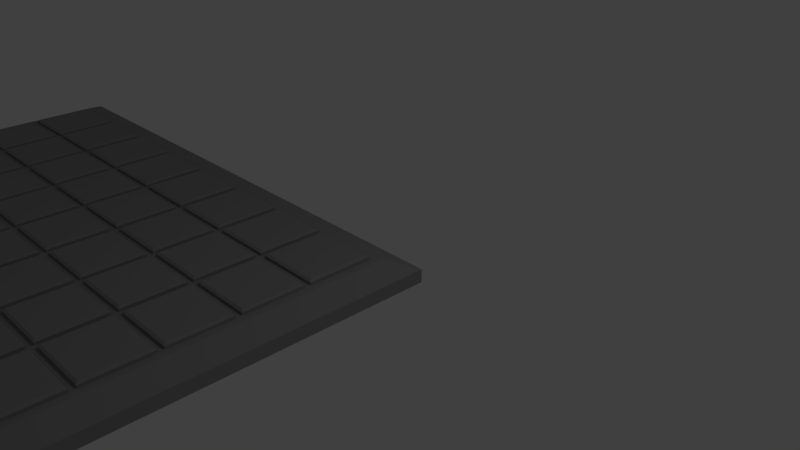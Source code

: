 # Source: board.blend  (saved by Blender 2.79.0; exported with 4.5.12 LTS)
import bpy
from mathutils import Matrix  # noqa: F401  (used for matrix-valued properties, if any)

bpy.ops.wm.read_factory_settings(use_empty=True)
scene = bpy.context.scene
scene.name = 'Scene'

# ---- collections
col_collection_1 = bpy.data.collections.new('Collection 1'); scene.collection.children.link(col_collection_1)

# ---- materials (node trees are filled in below, after node groups)
mat_boardmain = bpy.data.materials.new('BoardMain')
mat_boardmain.alpha_threshold = 0.0
mat_boardmain.use_transparent_shadow = False
mat_boardmain.diffuse_color = (0.2883, 0.2883, 0.2883, 1.0)
mat_boardmain.roughness = 0.5

# ---- material node trees

# ---- world
world_world = bpy.data.worlds.new('World'); scene.world = world_world
world_world.color = (0.05088, 0.05088, 0.05088)
world_world.use_sun_shadow = False
world_world.sun_shadow_jitter_overblur = 0.0
world_world.cycles.sampling_method = 'MANUAL'

# ---- cameras
cam_camera = bpy.data.cameras.new('Camera')
cam_camera.clip_end = 100.0
cam_camera.lens = 35.0
cam_camera.sensor_width = 32.0
cam_camera.sensor_height = 18.0
cam_camera.ortho_scale = 7.314
cam_camera.dof.focus_distance = 0.0
cam_camera.dof.aperture_fstop = 128.0

# ---- lights
light_lamp = bpy.data.lights.new('Lamp', 'POINT')
light_lamp.transmission_factor = 0.0
light_lamp.cutoff_distance = 30.0
light_lamp.energy = 100.0
light_lamp.shadow_buffer_clip_start = 1.001
light_lamp.shadow_soft_size = 0.1
light_lamp.shadow_maximum_resolution = 0.006
light_lamp.use_absolute_resolution = True

# ---- meshes
me_plane = bpy.data.meshes.new('Plane')
me_plane.from_pydata([(-4.0, -4.0, 0.0), (4.0, -4.0, 0.0), (-4.0, 4.0, 0.0), (4.0, 4.0, 0.0), (-4.0, -4.0, 0.1721), (4.0, -4.0, 0.1721), (4.0, 4.0, 0.1721), (-4.0, 4.0, 0.1721), (-2.956, -4.0, 0.0), (-3.044, -4.0, 0.0), (-1.956, -4.0, 0.0), (-2.044, -4.0, 0.0), (-0.956, -4.0, 0.0), (-1.044, -4.0, 0.0), (0.04403, -4.0, 0.0), (-0.04403, -4.0, 0.0), (1.044, -4.0, 0.0), (0.956, -4.0, 0.0), (2.044, -4.0, 0.0), (1.956, -4.0, 0.0), (3.044, -4.0, 0.0), (2.956, -4.0, 0.0), (2.956, 4.0, 0.0), (3.044, 4.0, 0.0), (1.956, 4.0, 0.0), (2.044, 4.0, 0.0), (0.956, 4.0, 0.0), (1.044, 4.0, 0.0), (-0.04403, 4.0, 0.0), (0.04403, 4.0, 0.0), (-1.044, 4.0, 0.0), (-0.956, 4.0, 0.0), (-2.044, 4.0, 0.0), (-1.956, 4.0, 0.0), (-3.044, 4.0, 0.0), (-2.956, 4.0, 0.0), (-4.0, 2.956, 0.0), (-4.0, 3.044, 0.0), (-4.0, 1.956, 0.0), (-4.0, 2.044, 0.0), (-4.0, 0.956, 0.0), (-4.0, 1.044, 0.0), (-4.0, -0.04403, 0.0), (-4.0, 0.04403, 0.0), (-4.0, -1.044, 0.0), (-4.0, -0.956, 0.0), (-4.0, -2.044, 0.0), (-4.0, -1.956, 0.0), (-4.0, -3.044, 0.0), (-4.0, -2.956, 0.0), (4.0, -2.956, 0.0), (4.0, -3.044, 0.0), (4.0, -1.956, 0.0), (4.0, -2.044, 0.0), (4.0, -0.956, 0.0), (4.0, -1.044, 0.0), (4.0, 0.04403, 0.0), (4.0, -0.04403, 0.0), (4.0, 1.044, 0.0), (4.0, 0.956, 0.0), (4.0, 2.044, 0.0), (4.0, 1.956, 0.0), (4.0, 3.044, 0.0), (4.0, 2.956, 0.0), (-3.044, -3.044, 0.0), (-3.044, -2.956, 0.0), (-2.956, -2.956, 0.0), (-2.956, -3.044, 0.0), (-3.044, -2.044, 0.0), (-3.044, -1.956, 0.0), (-2.956, -1.956, 0.0), (-2.956, -2.044, 0.0), (-3.044, -1.044, 0.0), (-3.044, -0.956, 0.0), (-2.956, -0.956, 0.0), (-2.956, -1.044, 0.0), (-3.044, -0.04403, 0.0), (-3.044, 0.04403, 0.0), (-2.956, 0.04403, 0.0), (-2.956, -0.04403, 0.0), (-3.044, 0.956, 0.0), (-3.044, 1.044, 0.0), (-2.956, 1.044, 0.0), (-2.956, 0.956, 0.0), (-3.044, 1.956, 0.0), (-3.044, 2.044, 0.0), (-2.956, 2.044, 0.0), (-2.956, 1.956, 0.0), (-3.044, 3.044, 0.0), (-2.956, 3.044, 0.0), (-2.956, 2.956, 0.0), (-3.044, 2.956, 0.0), (-2.044, -3.044, 0.0), (-2.044, -2.956, 0.0), (-1.956, -2.956, 0.0), (-1.956, -3.044, 0.0), (-2.044, -2.044, 0.0), (-2.044, -1.956, 0.0), (-1.956, -1.956, 0.0), (-1.956, -2.044, 0.0), (-2.044, -1.044, 0.0), (-2.044, -0.956, 0.0), (-1.956, -0.956, 0.0), (-1.956, -1.044, 0.0), (-2.044, -0.04403, 0.0), (-2.044, 0.04403, 0.0), (-1.956, 0.04403, 0.0), (-1.956, -0.04403, 0.0), (-2.044, 0.956, 0.0), (-2.044, 1.044, 0.0), (-1.956, 1.044, 0.0), (-1.956, 0.956, 0.0), (-2.044, 1.956, 0.0), (-2.044, 2.044, 0.0), (-1.956, 2.044, 0.0), (-1.956, 1.956, 0.0), (-2.044, 3.044, 0.0), (-1.956, 3.044, 0.0), (-1.956, 2.956, 0.0), (-2.044, 2.956, 0.0), (-1.044, -3.044, 0.0), (-1.044, -2.956, 0.0), (-0.956, -2.956, 0.0), (-0.956, -3.044, 0.0), (-1.044, -2.044, 0.0), (-1.044, -1.956, 0.0), (-0.956, -1.956, 0.0), (-0.956, -2.044, 0.0), (-1.044, -1.044, 0.0), (-1.044, -0.956, 0.0), (-0.956, -0.956, 0.0), (-0.956, -1.044, 0.0), (-1.044, -0.04403, 0.0), (-1.044, 0.04403, 0.0), (-0.956, 0.04403, 0.0), (-0.956, -0.04403, 0.0), (-1.044, 0.956, 0.0), (-1.044, 1.044, 0.0), (-0.956, 1.044, 0.0), (-0.956, 0.956, 0.0), (-1.044, 1.956, 0.0), (-1.044, 2.044, 0.0), (-0.956, 2.044, 0.0), (-0.956, 1.956, 0.0), (-1.044, 3.044, 0.0), (-0.956, 3.044, 0.0), (-0.956, 2.956, 0.0), (-1.044, 2.956, 0.0), (-0.04403, -3.044, 0.0), (-0.04403, -2.956, 0.0), (0.04403, -2.956, 0.0), (0.04403, -3.044, 0.0), (-0.04403, -2.044, 0.0), (-0.04403, -1.956, 0.0), (0.04403, -1.956, 0.0), (0.04403, -2.044, 0.0), (-0.04403, -1.044, 0.0), (-0.04403, -0.956, 0.0), (0.04403, -0.956, 0.0), (0.04403, -1.044, 0.0), (-0.04403, -0.04403, 0.0), (-0.04403, 0.04403, 0.0), (0.04403, 0.04403, 0.0), (0.04403, -0.04403, 0.0), (-0.04403, 0.956, 0.0), (-0.04403, 1.044, 0.0), (0.04403, 1.044, 0.0), (0.04403, 0.956, 0.0), (-0.04403, 1.956, 0.0), (-0.04403, 2.044, 0.0), (0.04403, 2.044, 0.0), (0.04403, 1.956, 0.0), (-0.04403, 3.044, 0.0), (0.04403, 3.044, 0.0), (0.04403, 2.956, 0.0), (-0.04403, 2.956, 0.0), (0.956, -3.044, 0.0), (0.956, -2.956, 0.0), (1.044, -2.956, 0.0), (1.044, -3.044, 0.0), (0.956, -2.044, 0.0), (0.956, -1.956, 0.0), (1.044, -1.956, 0.0), (1.044, -2.044, 0.0), (0.956, -1.044, 0.0), (0.956, -0.956, 0.0), (1.044, -0.956, 0.0), (1.044, -1.044, 0.0), (0.956, -0.04403, 0.0), (0.956, 0.04403, 0.0), (1.044, 0.04403, 0.0), (1.044, -0.04403, 0.0), (0.956, 0.956, 0.0), (0.956, 1.044, 0.0), (1.044, 1.044, 0.0), (1.044, 0.956, 0.0), (0.956, 1.956, 0.0), (0.956, 2.044, 0.0), (1.044, 2.044, 0.0), (1.044, 1.956, 0.0), (0.956, 3.044, 0.0), (1.044, 3.044, 0.0), (1.044, 2.956, 0.0), (0.956, 2.956, 0.0), (1.956, -3.044, 0.0), (1.956, -2.956, 0.0), (2.044, -2.956, 0.0), (2.044, -3.044, 0.0), (1.956, -2.044, 0.0), (1.956, -1.956, 0.0), (2.044, -1.956, 0.0), (2.044, -2.044, 0.0), (1.956, -1.044, 0.0), (1.956, -0.956, 0.0), (2.044, -0.956, 0.0), (2.044, -1.044, 0.0), (1.956, -0.04403, 0.0), (1.956, 0.04403, 0.0), (2.044, 0.04403, 0.0), (2.044, -0.04403, 0.0), (1.956, 0.956, 0.0), (1.956, 1.044, 0.0), (2.044, 1.044, 0.0), (2.044, 0.956, 0.0), (1.956, 1.956, 0.0), (1.956, 2.044, 0.0), (2.044, 2.044, 0.0), (2.044, 1.956, 0.0), (1.956, 3.044, 0.0), (2.044, 3.044, 0.0), (2.044, 2.956, 0.0), (1.956, 2.956, 0.0), (3.044, -3.044, 0.0), (2.956, -3.044, 0.0), (2.956, -2.956, 0.0), (3.044, -2.956, 0.0), (3.044, -2.044, 0.0), (2.956, -2.044, 0.0), (2.956, -1.956, 0.0), (3.044, -1.956, 0.0), (3.044, -1.044, 0.0), (2.956, -1.044, 0.0), (2.956, -0.956, 0.0), (3.044, -0.956, 0.0), (3.044, -0.04403, 0.0), (2.956, -0.04403, 0.0), (2.956, 0.04403, 0.0), (3.044, 0.04403, 0.0), (3.044, 0.956, 0.0), (2.956, 0.956, 0.0), (2.956, 1.044, 0.0), (3.044, 1.044, 0.0), (3.044, 1.956, 0.0), (2.956, 1.956, 0.0), (2.956, 2.044, 0.0), (3.044, 2.044, 0.0), (3.044, 3.044, 0.0), (3.044, 2.956, 0.0), (2.956, 2.956, 0.0), (2.956, 3.044, 0.0), (-4.0, -2.956, 0.1721), (-4.0, -3.044, 0.1721), (2.956, -4.0, 0.1721), (3.044, -4.0, 0.1721), (4.0, 2.956, 0.1721), (4.0, 3.044, 0.1721), (-2.956, 4.0, 0.1721), (-3.044, 4.0, 0.1721), (-3.044, -4.0, 0.1721), (-2.956, -4.0, 0.1721), (-2.044, -4.0, 0.1721), (-1.956, -4.0, 0.1721), (-1.044, -4.0, 0.1721), (-0.956, -4.0, 0.1721), (-0.04403, -4.0, 0.1721), (0.04403, -4.0, 0.1721), (0.956, -4.0, 0.1721), (1.044, -4.0, 0.1721), (1.956, -4.0, 0.1721), (2.044, -4.0, 0.1721), (3.044, 4.0, 0.1721), (2.956, 4.0, 0.1721), (2.044, 4.0, 0.1721), (1.956, 4.0, 0.1721), (1.044, 4.0, 0.1721), (0.956, 4.0, 0.1721), (0.04403, 4.0, 0.1721), (-0.04403, 4.0, 0.1721), (-0.956, 4.0, 0.1721), (-1.044, 4.0, 0.1721), (-1.956, 4.0, 0.1721), (-2.044, 4.0, 0.1721), (-3.044, 3.044, 0.1721), (-3.044, 2.956, 0.1721), (-2.956, 2.956, 0.1721), (-2.956, 3.044, 0.1721), (-2.044, 3.044, 0.1721), (-2.044, 2.956, 0.1721), (-1.956, 2.956, 0.1721), (-1.956, 3.044, 0.1721), (-1.044, 3.044, 0.1721), (-1.044, 2.956, 0.1721), (-0.956, 2.956, 0.1721), (-0.956, 3.044, 0.1721), (-0.04403, 3.044, 0.1721), (-0.04403, 2.956, 0.1721), (0.04403, 2.956, 0.1721), (0.04403, 3.044, 0.1721), (0.956, 3.044, 0.1721), (0.956, 2.956, 0.1721), (1.044, 2.956, 0.1721), (1.044, 3.044, 0.1721), (1.956, 3.044, 0.1721), (1.956, 2.956, 0.1721), (2.044, 2.956, 0.1721), (2.044, 3.044, 0.1721), (3.044, 3.044, 0.1721), (2.956, 3.044, 0.1721), (2.956, 2.956, 0.1721), (3.044, 2.956, 0.1721), (-4.0, 3.044, 0.1721), (-4.0, 2.956, 0.1721), (-4.0, 2.044, 0.1721), (-4.0, 1.956, 0.1721), (-4.0, 1.044, 0.1721), (-4.0, 0.956, 0.1721), (-4.0, 0.04403, 0.1721), (-4.0, -0.04403, 0.1721), (-4.0, -0.956, 0.1721), (-4.0, -1.044, 0.1721), (-4.0, -1.956, 0.1721), (-4.0, -2.044, 0.1721), (4.0, -3.044, 0.1721), (4.0, -2.956, 0.1721), (4.0, -2.044, 0.1721), (4.0, -1.956, 0.1721), (4.0, -1.044, 0.1721), (4.0, -0.956, 0.1721), (4.0, -0.04403, 0.1721), (4.0, 0.04403, 0.1721), (4.0, 0.956, 0.1721), (4.0, 1.044, 0.1721), (4.0, 1.956, 0.1721), (4.0, 2.044, 0.1721), (-3.044, -3.044, 0.1721), (-2.956, -3.044, 0.1721), (-2.956, -2.956, 0.1721), (-3.044, -2.956, 0.1721), (-3.044, -2.044, 0.1721), (-2.956, -2.044, 0.1721), (-2.956, -1.956, 0.1721), (-3.044, -1.956, 0.1721), (-3.044, -1.044, 0.1721), (-2.956, -1.044, 0.1721), (-2.956, -0.956, 0.1721), (-3.044, -0.956, 0.1721), (-3.044, -0.04403, 0.1721), (-2.956, -0.04403, 0.1721), (-2.956, 0.04403, 0.1721), (-3.044, 0.04403, 0.1721), (-3.044, 0.956, 0.1721), (-2.956, 0.956, 0.1721), (-2.956, 1.044, 0.1721), (-3.044, 1.044, 0.1721), (-3.044, 1.956, 0.1721), (-2.956, 1.956, 0.1721), (-2.956, 2.044, 0.1721), (-3.044, 2.044, 0.1721), (-2.044, -3.044, 0.1721), (-1.956, -3.044, 0.1721), (-1.956, -2.956, 0.1721), (-2.044, -2.956, 0.1721), (-2.044, -2.044, 0.1721), (-1.956, -2.044, 0.1721), (-1.956, -1.956, 0.1721), (-2.044, -1.956, 0.1721), (-2.044, -1.044, 0.1721), (-1.956, -1.044, 0.1721), (-1.956, -0.956, 0.1721), (-2.044, -0.956, 0.1721), (-2.044, -0.04403, 0.1721), (-1.956, -0.04403, 0.1721), (-1.956, 0.04403, 0.1721), (-2.044, 0.04403, 0.1721), (-2.044, 0.956, 0.1721), (-1.956, 0.956, 0.1721), (-1.956, 1.044, 0.1721), (-2.044, 1.044, 0.1721), (-2.044, 1.956, 0.1721), (-1.956, 1.956, 0.1721), (-1.956, 2.044, 0.1721), (-2.044, 2.044, 0.1721), (-1.044, -3.044, 0.1721), (-0.956, -3.044, 0.1721), (-0.956, -2.956, 0.1721), (-1.044, -2.956, 0.1721), (-1.044, -2.044, 0.1721), (-0.956, -2.044, 0.1721), (-0.956, -1.956, 0.1721), (-1.044, -1.956, 0.1721), (-1.044, -1.044, 0.1721), (-0.956, -1.044, 0.1721), (-0.956, -0.956, 0.1721), (-1.044, -0.956, 0.1721), (-1.044, -0.04403, 0.1721), (-0.956, -0.04403, 0.1721), (-0.956, 0.04403, 0.1721), (-1.044, 0.04403, 0.1721), (-1.044, 0.956, 0.1721), (-0.956, 0.956, 0.1721), (-0.956, 1.044, 0.1721), (-1.044, 1.044, 0.1721), (-1.044, 1.956, 0.1721), (-0.956, 1.956, 0.1721), (-0.956, 2.044, 0.1721), (-1.044, 2.044, 0.1721), (-0.04403, -3.044, 0.1721), (0.04403, -3.044, 0.1721), (0.04403, -2.956, 0.1721), (-0.04403, -2.956, 0.1721), (-0.04403, -2.044, 0.1721), (0.04403, -2.044, 0.1721), (0.04403, -1.956, 0.1721), (-0.04403, -1.956, 0.1721), (-0.04403, -1.044, 0.1721), (0.04403, -1.044, 0.1721), (0.04403, -0.956, 0.1721), (-0.04403, -0.956, 0.1721), (-0.04403, -0.04403, 0.1721), (0.04403, -0.04403, 0.1721), (0.04403, 0.04403, 0.1721), (-0.04403, 0.04403, 0.1721), (-0.04403, 0.956, 0.1721), (0.04403, 0.956, 0.1721), (0.04403, 1.044, 0.1721), (-0.04403, 1.044, 0.1721), (-0.04403, 1.956, 0.1721), (0.04403, 1.956, 0.1721), (0.04403, 2.044, 0.1721), (-0.04403, 2.044, 0.1721), (0.956, -3.044, 0.1721), (1.044, -3.044, 0.1721), (1.044, -2.956, 0.1721), (0.956, -2.956, 0.1721), (0.956, -2.044, 0.1721), (1.044, -2.044, 0.1721), (1.044, -1.956, 0.1721), (0.956, -1.956, 0.1721), (0.956, -1.044, 0.1721), (1.044, -1.044, 0.1721), (1.044, -0.956, 0.1721), (0.956, -0.956, 0.1721), (0.956, -0.04403, 0.1721), (1.044, -0.04403, 0.1721), (1.044, 0.04403, 0.1721), (0.956, 0.04403, 0.1721), (0.956, 0.956, 0.1721), (1.044, 0.956, 0.1721), (1.044, 1.044, 0.1721), (0.956, 1.044, 0.1721), (0.956, 1.956, 0.1721), (1.044, 1.956, 0.1721), (1.044, 2.044, 0.1721), (0.956, 2.044, 0.1721), (1.956, -3.044, 0.1721), (2.044, -3.044, 0.1721), (2.044, -2.956, 0.1721), (1.956, -2.956, 0.1721), (1.956, -2.044, 0.1721), (2.044, -2.044, 0.1721), (2.044, -1.956, 0.1721), (1.956, -1.956, 0.1721), (1.956, -1.044, 0.1721), (2.044, -1.044, 0.1721), (2.044, -0.956, 0.1721), (1.956, -0.956, 0.1721), (1.956, -0.04403, 0.1721), (2.044, -0.04403, 0.1721), (2.044, 0.04403, 0.1721), (1.956, 0.04403, 0.1721), (1.956, 0.956, 0.1721), (2.044, 0.956, 0.1721), (2.044, 1.044, 0.1721), (1.956, 1.044, 0.1721), (1.956, 1.956, 0.1721), (2.044, 1.956, 0.1721), (2.044, 2.044, 0.1721), (1.956, 2.044, 0.1721), (3.044, -3.044, 0.1721), (3.044, -2.956, 0.1721), (2.956, -2.956, 0.1721), (2.956, -3.044, 0.1721), (3.044, -2.044, 0.1721), (3.044, -1.956, 0.1721), (2.956, -1.956, 0.1721), (2.956, -2.044, 0.1721), (3.044, -1.044, 0.1721), (3.044, -0.956, 0.1721), (2.956, -0.956, 0.1721), (2.956, -1.044, 0.1721), (3.044, -0.04403, 0.1721), (3.044, 0.04403, 0.1721), (2.956, 0.04403, 0.1721), (2.956, -0.04403, 0.1721), (3.044, 0.956, 0.1721), (3.044, 1.044, 0.1721), (2.956, 1.044, 0.1721), (2.956, 0.956, 0.1721), (3.044, 1.956, 0.1721), (3.044, 2.044, 0.1721), (2.956, 2.044, 0.1721), (2.956, 1.956, 0.1721), (4.122, 4.122, -0.002623), (4.122, 4.122, 0.1747), (-4.122, 4.122, -0.002623), (-4.122, 4.122, 0.1747), (-4.122, -4.122, 0.1747), (-4.122, -4.122, -0.002623), (4.122, -4.122, 0.1747), (4.122, -4.122, -0.002623), (-3.137, 4.122, -0.002623), (-3.046, 4.122, -0.002623), (-2.106, 4.122, -0.002623), (-2.016, 4.122, -0.002623), (-1.076, 4.122, -0.002623), (-0.9851, 4.122, -0.002623), (-0.04538, 4.122, -0.002623), (0.04538, 4.122, -0.002623), (0.9851, 4.122, -0.002623), (1.076, 4.122, -0.002623), (2.016, 4.122, -0.002623), (2.106, 4.122, -0.002623), (3.046, 4.122, -0.002623), (3.137, 4.122, -0.002623), (-3.046, -4.122, -0.002623), (-3.137, -4.122, -0.002623), (-2.016, -4.122, -0.002623), (-2.106, -4.122, -0.002623), (-0.9851, -4.122, -0.002623), (-1.076, -4.122, -0.002623), (0.04538, -4.122, -0.002623), (-0.04538, -4.122, -0.002623), (1.076, -4.122, -0.002623), (0.9851, -4.122, -0.002623), (2.106, -4.122, -0.002623), (2.016, -4.122, -0.002623), (3.137, -4.122, -0.002623), (3.046, -4.122, -0.002623), (-4.122, -3.137, -0.002623), (-4.122, -3.046, -0.002623), (-4.122, -2.106, -0.002623), (-4.122, -2.016, -0.002623), (-4.122, -1.076, -0.002623), (-4.122, -0.9851, -0.002623), (-4.122, -0.04538, -0.002623), (-4.122, 0.04538, -0.002623), (-4.122, 0.9851, -0.002623), (-4.122, 1.076, -0.002623), (-4.122, 2.016, -0.002623), (-4.122, 2.106, -0.002623), (-4.122, 3.046, -0.002623), (-4.122, 3.137, -0.002623), (4.122, -3.046, -0.002623), (4.122, -3.137, -0.002623), (4.122, -2.016, -0.002623), (4.122, -2.106, -0.002623), (4.122, -0.9851, -0.002623), (4.122, -1.076, -0.002623), (4.122, 0.04538, -0.002623), (4.122, -0.04538, -0.002623), (4.122, 1.076, -0.002623), (4.122, 0.9851, -0.002623), (4.122, 2.106, -0.002623), (4.122, 2.016, -0.002623), (4.122, 3.137, -0.002623), (4.122, 3.046, -0.002623), (-3.046, 4.122, 0.1747), (-3.137, 4.122, 0.1747), (-2.016, 4.122, 0.1747), (-2.106, 4.122, 0.1747), (-0.9851, 4.122, 0.1747), (-1.076, 4.122, 0.1747), (0.04538, 4.122, 0.1747), (-0.04538, 4.122, 0.1747), (1.076, 4.122, 0.1747), (0.9851, 4.122, 0.1747), (2.106, 4.122, 0.1747), (2.016, 4.122, 0.1747), (3.137, 4.122, 0.1747), (3.046, 4.122, 0.1747), (-3.137, -4.122, 0.1747), (-3.046, -4.122, 0.1747), (-2.106, -4.122, 0.1747), (-2.016, -4.122, 0.1747), (-1.076, -4.122, 0.1747), (-0.9851, -4.122, 0.1747), (-0.04538, -4.122, 0.1747), (0.04538, -4.122, 0.1747), (0.9851, -4.122, 0.1747), (1.076, -4.122, 0.1747), (2.016, -4.122, 0.1747), (2.106, -4.122, 0.1747), (3.046, -4.122, 0.1747), (3.137, -4.122, 0.1747), (-4.122, -3.046, 0.1747), (-4.122, -3.137, 0.1747), (-4.122, -2.016, 0.1747), (-4.122, -2.106, 0.1747), (-4.122, -0.9851, 0.1747), (-4.122, -1.076, 0.1747), (-4.122, 0.04538, 0.1747), (-4.122, -0.04538, 0.1747), (-4.122, 1.076, 0.1747), (-4.122, 0.9851, 0.1747), (-4.122, 2.106, 0.1747), (-4.122, 2.016, 0.1747), (-4.122, 3.137, 0.1747), (-4.122, 3.046, 0.1747), (4.122, -3.137, 0.1747), (4.122, -3.046, 0.1747), (4.122, -2.106, 0.1747), (4.122, -2.016, 0.1747), (4.122, -1.076, 0.1747), (4.122, -0.9851, 0.1747), (4.122, -0.04538, 0.1747), (4.122, 0.04538, 0.1747), (4.122, 0.9851, 0.1747), (4.122, 1.076, 0.1747), (4.122, 2.016, 0.1747), (4.122, 2.106, 0.1747), (4.122, 3.046, 0.1747), (4.122, 3.137, 0.1747), (4.478, 4.478, -0.1553), (4.478, 4.478, 0.0373), (-4.478, 4.478, -0.1553), (-4.478, 4.478, 0.0373), (-4.478, -4.478, 0.0373), (-4.478, -4.478, -0.1553), (4.478, -4.478, 0.0373), (4.478, -4.478, -0.1553), (-3.408, 4.478, -0.1553), (-3.309, 4.478, -0.1553), (-2.288, 4.478, -0.1553), (-2.19, 4.478, -0.1553), (-1.169, 4.478, -0.1553), (-1.07, 4.478, -0.1553), (-0.0493, 4.478, -0.1553), (0.0493, 4.478, -0.1553), (1.07, 4.478, -0.1553), (1.169, 4.478, -0.1553), (2.19, 4.478, -0.1553), (2.288, 4.478, -0.1553), (3.309, 4.478, -0.1553), (3.408, 4.478, -0.1553), (-3.309, -4.478, -0.1553), (-3.408, -4.478, -0.1553), (-2.19, -4.478, -0.1553), (-2.288, -4.478, -0.1553), (-1.07, -4.478, -0.1553), (-1.169, -4.478, -0.1553), (0.0493, -4.478, -0.1553), (-0.0493, -4.478, -0.1553), (1.169, -4.478, -0.1553), (1.07, -4.478, -0.1553), (2.288, -4.478, -0.1553), (2.19, -4.478, -0.1553), (3.408, -4.478, -0.1553), (3.309, -4.478, -0.1553), (-4.478, -3.408, -0.1553), (-4.478, -3.309, -0.1553), (-4.478, -2.288, -0.1553), (-4.478, -2.19, -0.1553), (-4.478, -1.169, -0.1553), (-4.478, -1.07, -0.1553), (-4.478, -0.0493, -0.1553), (-4.478, 0.0493, -0.1553), (-4.478, 1.07, -0.1553), (-4.478, 1.169, -0.1553), (-4.478, 2.19, -0.1553), (-4.478, 2.288, -0.1553), (-4.478, 3.309, -0.1553), (-4.478, 3.408, -0.1553), (4.478, -3.309, -0.1553), (4.478, -3.408, -0.1553), (4.478, -2.19, -0.1553), (4.478, -2.288, -0.1553), (4.478, -1.07, -0.1553), (4.478, -1.169, -0.1553), (4.478, 0.0493, -0.1553), (4.478, -0.0493, -0.1553), (4.478, 1.169, -0.1553), (4.478, 1.07, -0.1553), (4.478, 2.288, -0.1553), (4.478, 2.19, -0.1553), (4.478, 3.408, -0.1553), (4.478, 3.309, -0.1553), (-3.309, 4.478, 0.0373), (-3.408, 4.478, 0.0373), (-2.19, 4.478, 0.0373), (-2.288, 4.478, 0.0373), (-1.07, 4.478, 0.0373), (-1.169, 4.478, 0.0373), (0.0493, 4.478, 0.0373), (-0.0493, 4.478, 0.0373), (1.169, 4.478, 0.0373), (1.07, 4.478, 0.0373), (2.288, 4.478, 0.0373), (2.19, 4.478, 0.0373), (3.408, 4.478, 0.0373), (3.309, 4.478, 0.0373), (-3.408, -4.478, 0.0373), (-3.309, -4.478, 0.0373), (-2.288, -4.478, 0.0373), (-2.19, -4.478, 0.0373), (-1.169, -4.478, 0.0373), (-1.07, -4.478, 0.0373), (-0.0493, -4.478, 0.0373), (0.0493, -4.478, 0.0373), (1.07, -4.478, 0.0373), (1.169, -4.478, 0.0373), (2.19, -4.478, 0.0373), (2.288, -4.478, 0.0373), (3.309, -4.478, 0.0373), (3.408, -4.478, 0.0373), (-4.478, -3.309, 0.0373), (-4.478, -3.408, 0.0373), (-4.478, -2.19, 0.0373), (-4.478, -2.288, 0.0373), (-4.478, -1.07, 0.0373), (-4.478, -1.169, 0.0373), (-4.478, 0.0493, 0.0373), (-4.478, -0.0493, 0.0373), (-4.478, 1.169, 0.0373), (-4.478, 1.07, 0.0373), (-4.478, 2.288, 0.0373), (-4.478, 2.19, 0.0373), (-4.478, 3.408, 0.0373), (-4.478, 3.309, 0.0373), (4.478, -3.408, 0.0373), (4.478, -3.309, 0.0373), (4.478, -2.288, 0.0373), (4.478, -2.19, 0.0373), (4.478, -1.169, 0.0373), (4.478, -1.07, 0.0373), (4.478, -0.0493, 0.0373), (4.478, 0.0493, 0.0373), (4.478, 1.07, 0.0373), (4.478, 1.169, 0.0373), (4.478, 2.19, 0.0373), (4.478, 2.288, 0.0373), (4.478, 3.309, 0.0373), (4.478, 3.408, 0.0373), (-2.956, 3.044, 0.2101), (-2.956, 4.0, 0.2101), (-3.044, 4.0, 0.2101), (-3.044, 3.044, 0.2101), (-1.956, 3.044, 0.2101), (-1.956, 4.0, 0.2101), (-2.044, 4.0, 0.2101), (-2.044, 3.044, 0.2101), (-0.956, 3.044, 0.2101), (-0.956, 4.0, 0.2101), (-1.044, 4.0, 0.2101), (-1.044, 3.044, 0.2101), (0.04403, 3.044, 0.2101), (0.04403, 4.0, 0.2101), (-0.04403, 4.0, 0.2101), (-0.04403, 3.044, 0.2101), (1.044, 3.044, 0.2101), (1.044, 4.0, 0.2101), (0.956, 4.0, 0.2101), (0.956, 3.044, 0.2101), (2.044, 3.044, 0.2101), (2.044, 4.0, 0.2101), (1.956, 4.0, 0.2101), (1.956, 3.044, 0.2101), (3.044, 3.044, 0.2101), (3.044, 4.0, 0.2101), (2.956, 4.0, 0.2101), (2.956, 3.044, 0.2101), (-2.956, -4.0, 0.2101), (-2.956, -3.044, 0.2101), (-3.044, -3.044, 0.2101), (-3.044, -4.0, 0.2101), (-2.956, -2.956, 0.2101), (-2.956, -2.044, 0.2101), (-3.044, -2.044, 0.2101), (-3.044, -2.956, 0.2101), (-2.956, -1.956, 0.2101), (-2.956, -1.044, 0.2101), (-3.044, -1.044, 0.2101), (-3.044, -1.956, 0.2101), (-2.956, -0.956, 0.2101), (-2.956, -0.04403, 0.2101), (-3.044, -0.04403, 0.2101), (-3.044, -0.956, 0.2101), (-2.956, 0.04403, 0.2101), (-2.956, 0.956, 0.2101), (-3.044, 0.956, 0.2101), (-3.044, 0.04403, 0.2101), (-2.956, 1.044, 0.2101), (-2.956, 1.956, 0.2101), (-3.044, 1.956, 0.2101), (-3.044, 1.044, 0.2101), (-2.956, 2.044, 0.2101), (-2.956, 2.956, 0.2101), (-3.044, 2.956, 0.2101), (-3.044, 2.044, 0.2101), (-1.956, -4.0, 0.2101), (-1.956, -3.044, 0.2101), (-2.044, -3.044, 0.2101), (-2.044, -4.0, 0.2101), (-1.956, -2.956, 0.2101), (-1.956, -2.044, 0.2101), (-2.044, -2.044, 0.2101), (-2.044, -2.956, 0.2101), (-1.956, -1.956, 0.2101), (-1.956, -1.044, 0.2101), (-2.044, -1.044, 0.2101), (-2.044, -1.956, 0.2101), (-1.956, -0.956, 0.2101), (-1.956, -0.04403, 0.2101), (-2.044, -0.04403, 0.2101), (-2.044, -0.956, 0.2101), (-1.956, 0.04403, 0.2101), (-1.956, 0.956, 0.2101), (-2.044, 0.956, 0.2101), (-2.044, 0.04403, 0.2101), (-1.956, 1.044, 0.2101), (-1.956, 1.956, 0.2101), (-2.044, 1.956, 0.2101), (-2.044, 1.044, 0.2101), (-1.956, 2.044, 0.2101), (-1.956, 2.956, 0.2101), (-2.044, 2.956, 0.2101), (-2.044, 2.044, 0.2101), (-0.956, -4.0, 0.2101), (-0.956, -3.044, 0.2101), (-1.044, -3.044, 0.2101), (-1.044, -4.0, 0.2101), (-0.956, -2.956, 0.2101), (-0.956, -2.044, 0.2101), (-1.044, -2.044, 0.2101), (-1.044, -2.956, 0.2101), (-0.956, -1.956, 0.2101), (-0.956, -1.044, 0.2101), (-1.044, -1.044, 0.2101), (-1.044, -1.956, 0.2101), (-0.956, -0.956, 0.2101), (-0.956, -0.04403, 0.2101), (-1.044, -0.04403, 0.2101), (-1.044, -0.956, 0.2101), (-0.956, 0.04403, 0.2101), (-0.956, 0.956, 0.2101), (-1.044, 0.956, 0.2101), (-1.044, 0.04403, 0.2101), (-0.956, 1.044, 0.2101), (-0.956, 1.956, 0.2101), (-1.044, 1.956, 0.2101), (-1.044, 1.044, 0.2101), (-0.956, 2.044, 0.2101), (-0.956, 2.956, 0.2101), (-1.044, 2.956, 0.2101), (-1.044, 2.044, 0.2101), (0.04403, -4.0, 0.2101), (0.04403, -3.044, 0.2101), (-0.04403, -3.044, 0.2101), (-0.04403, -4.0, 0.2101), (0.04403, -2.956, 0.2101), (0.04403, -2.044, 0.2101), (-0.04403, -2.044, 0.2101), (-0.04403, -2.956, 0.2101), (0.04403, -1.956, 0.2101), (0.04403, -1.044, 0.2101), (-0.04403, -1.044, 0.2101), (-0.04403, -1.956, 0.2101), (0.04403, -0.956, 0.2101), (0.04403, -0.04403, 0.2101), (-0.04403, -0.04403, 0.2101), (-0.04403, -0.956, 0.2101), (0.04403, 0.04403, 0.2101), (0.04403, 0.956, 0.2101), (-0.04403, 0.956, 0.2101), (-0.04403, 0.04403, 0.2101), (0.04403, 1.044, 0.2101), (0.04403, 1.956, 0.2101), (-0.04403, 1.956, 0.2101), (-0.04403, 1.044, 0.2101), (0.04403, 2.044, 0.2101), (0.04403, 2.956, 0.2101), (-0.04403, 2.956, 0.2101), (-0.04403, 2.044, 0.2101), (1.044, -4.0, 0.2101), (1.044, -3.044, 0.2101), (0.956, -3.044, 0.2101), (0.956, -4.0, 0.2101), (1.044, -2.956, 0.2101), (1.044, -2.044, 0.2101), (0.956, -2.044, 0.2101), (0.956, -2.956, 0.2101), (1.044, -1.956, 0.2101), (1.044, -1.044, 0.2101), (0.956, -1.044, 0.2101), (0.956, -1.956, 0.2101), (1.044, -0.956, 0.2101), (1.044, -0.04403, 0.2101), (0.956, -0.04403, 0.2101), (0.956, -0.956, 0.2101), (1.044, 0.04403, 0.2101), (1.044, 0.956, 0.2101), (0.956, 0.956, 0.2101), (0.956, 0.04403, 0.2101), (1.044, 1.044, 0.2101), (1.044, 1.956, 0.2101), (0.956, 1.956, 0.2101), (0.956, 1.044, 0.2101), (1.044, 2.044, 0.2101), (1.044, 2.956, 0.2101), (0.956, 2.956, 0.2101), (0.956, 2.044, 0.2101), (2.044, -4.0, 0.2101), (2.044, -3.044, 0.2101), (1.956, -3.044, 0.2101), (1.956, -4.0, 0.2101), (2.044, -2.956, 0.2101), (2.044, -2.044, 0.2101), (1.956, -2.044, 0.2101), (1.956, -2.956, 0.2101), (2.044, -1.956, 0.2101), (2.044, -1.044, 0.2101), (1.956, -1.044, 0.2101), (1.956, -1.956, 0.2101), (2.044, -0.956, 0.2101), (2.044, -0.04403, 0.2101), (1.956, -0.04403, 0.2101), (1.956, -0.956, 0.2101), (2.044, 0.04403, 0.2101), (2.044, 0.956, 0.2101), (1.956, 0.956, 0.2101), (1.956, 0.04403, 0.2101), (2.044, 1.044, 0.2101), (2.044, 1.956, 0.2101), (1.956, 1.956, 0.2101), (1.956, 1.044, 0.2101), (2.044, 2.044, 0.2101), (2.044, 2.956, 0.2101), (1.956, 2.956, 0.2101), (1.956, 2.044, 0.2101), (3.044, -4.0, 0.2101), (3.044, -3.044, 0.2101), (2.956, -3.044, 0.2101), (2.956, -4.0, 0.2101), (3.044, -2.956, 0.2101), (3.044, -2.044, 0.2101), (2.956, -2.044, 0.2101), (2.956, -2.956, 0.2101), (3.044, -1.956, 0.2101), (3.044, -1.044, 0.2101), (2.956, -1.044, 0.2101), (2.956, -1.956, 0.2101), (3.044, -0.956, 0.2101), (3.044, -0.04403, 0.2101), (2.956, -0.04403, 0.2101), (2.956, -0.956, 0.2101), (3.044, 0.04403, 0.2101), (3.044, 0.956, 0.2101), (2.956, 0.956, 0.2101), (2.956, 0.04403, 0.2101), (3.044, 1.044, 0.2101), (3.044, 1.956, 0.2101), (2.956, 1.956, 0.2101), (2.956, 1.044, 0.2101), (3.044, 2.044, 0.2101), (3.044, 2.956, 0.2101), (2.956, 2.956, 0.2101), (2.956, 2.044, 0.2101), (-4.0, -2.956, 0.2101), (-4.0, -3.044, 0.2101), (-4.0, -1.956, 0.2101), (-4.0, -2.044, 0.2101), (-4.0, -0.956, 0.2101), (-4.0, -1.044, 0.2101), (-4.0, 0.04403, 0.2101), (-4.0, -0.04403, 0.2101), (-4.0, 1.044, 0.2101), (-4.0, 0.956, 0.2101), (-4.0, 2.044, 0.2101), (-4.0, 1.956, 0.2101), (-4.0, 3.044, 0.2101), (-4.0, 2.956, 0.2101), (4.0, -2.956, 0.2101), (4.0, -3.044, 0.2101), (4.0, -1.956, 0.2101), (4.0, -2.044, 0.2101), (4.0, -0.956, 0.2101), (4.0, -1.044, 0.2101), (4.0, 0.04403, 0.2101), (4.0, -0.04403, 0.2101), (4.0, 1.044, 0.2101), (4.0, 0.956, 0.2101), (4.0, 2.044, 0.2101), (4.0, 1.956, 0.2101), (4.0, 3.044, 0.2101), (4.0, 2.956, 0.2101), (-4.0, -4.0, 0.2101), (4.0, -4.0, 0.2101), (4.0, 4.0, 0.2101), (-4.0, 4.0, 0.2101), (-2.921, 3.081, 0.2338), (-2.921, 3.963, 0.2338), (-3.081, 3.963, 0.2338), (-3.081, 3.081, 0.2338), (-1.921, 3.081, 0.2338), (-1.921, 3.963, 0.2338), (-2.079, 3.963, 0.2338), (-2.079, 3.081, 0.2338), (-0.9207, 3.081, 0.2338), (-0.9207, 3.963, 0.2338), (-1.079, 3.963, 0.2338), (-1.079, 3.081, 0.2338), (0.07931, 3.081, 0.2338), (0.07931, 3.963, 0.2338), (-0.07931, 3.963, 0.2338), (-0.07931, 3.081, 0.2338), (1.079, 3.081, 0.2338), (1.079, 3.963, 0.2338), (0.9207, 3.963, 0.2338), (0.9207, 3.081, 0.2338), (2.079, 3.081, 0.2338), (2.079, 3.963, 0.2338), (1.921, 3.963, 0.2338), (1.921, 3.081, 0.2338), (3.081, 3.081, 0.2338), (3.081, 3.963, 0.2338), (2.921, 3.963, 0.2338), (2.921, 3.081, 0.2338), (-2.921, -3.963, 0.2338), (-2.921, -3.081, 0.2338), (-3.081, -3.081, 0.2338), (-3.081, -3.963, 0.2338), (-2.921, -2.921, 0.2338), (-2.921, -2.079, 0.2338), (-3.081, -2.079, 0.2338), (-3.081, -2.921, 0.2338), (-2.921, -1.921, 0.2338), (-2.921, -1.079, 0.2338), (-3.081, -1.079, 0.2338), (-3.081, -1.921, 0.2338), (-2.921, -0.9207, 0.2338), (-2.921, -0.07931, 0.2338), (-3.081, -0.07931, 0.2338), (-3.081, -0.9207, 0.2338), (-2.921, 0.07931, 0.2338), (-2.921, 0.9207, 0.2338), (-3.081, 0.9207, 0.2338), (-3.081, 0.07931, 0.2338), (-2.921, 1.079, 0.2338), (-2.921, 1.921, 0.2338), (-3.081, 1.921, 0.2338), (-3.081, 1.079, 0.2338), (-2.921, 2.079, 0.2338), (-2.921, 2.921, 0.2338), (-3.081, 2.921, 0.2338), (-3.081, 2.079, 0.2338), (-1.921, -3.963, 0.2338), (-1.921, -3.081, 0.2338), (-2.079, -3.081, 0.2338), (-2.079, -3.963, 0.2338), (-1.921, -2.921, 0.2338), (-1.921, -2.079, 0.2338), (-2.079, -2.079, 0.2338), (-2.079, -2.921, 0.2338), (-1.921, -1.921, 0.2338), (-1.921, -1.079, 0.2338), (-2.079, -1.079, 0.2338), (-2.079, -1.921, 0.2338), (-1.921, -0.9207, 0.2338), (-1.921, -0.07931, 0.2338), (-2.079, -0.07931, 0.2338), (-2.079, -0.9207, 0.2338), (-1.921, 0.07931, 0.2338), (-1.921, 0.9207, 0.2338), (-2.079, 0.9207, 0.2338), (-2.079, 0.07931, 0.2338), (-1.921, 1.079, 0.2338), (-1.921, 1.921, 0.2338), (-2.079, 1.921, 0.2338), (-2.079, 1.079, 0.2338), (-1.921, 2.079, 0.2338), (-1.921, 2.921, 0.2338), (-2.079, 2.921, 0.2338), (-2.079, 2.079, 0.2338), (-0.9207, -3.963, 0.2338), (-0.9207, -3.081, 0.2338), (-1.079, -3.081, 0.2338), (-1.079, -3.963, 0.2338), (-0.9207, -2.921, 0.2338), (-0.9207, -2.079, 0.2338), (-1.079, -2.079, 0.2338), (-1.079, -2.921, 0.2338), (-0.9207, -1.921, 0.2338), (-0.9207, -1.079, 0.2338), (-1.079, -1.079, 0.2338), (-1.079, -1.921, 0.2338), (-0.9207, -0.9207, 0.2338), (-0.9207, -0.07931, 0.2338), (-1.079, -0.07931, 0.2338), (-1.079, -0.9207, 0.2338), (-0.9207, 0.07931, 0.2338), (-0.9207, 0.9207, 0.2338), (-1.079, 0.9207, 0.2338), (-1.079, 0.07931, 0.2338), (-0.9207, 1.079, 0.2338), (-0.9207, 1.921, 0.2338), (-1.079, 1.921, 0.2338), (-1.079, 1.079, 0.2338), (-0.9207, 2.079, 0.2338), (-0.9207, 2.921, 0.2338), (-1.079, 2.921, 0.2338), (-1.079, 2.079, 0.2338), (0.07931, -3.963, 0.2338), (0.07931, -3.081, 0.2338), (-0.07931, -3.081, 0.2338), (-0.07931, -3.963, 0.2338), (0.07931, -2.921, 0.2338), (0.07931, -2.079, 0.2338), (-0.07931, -2.079, 0.2338), (-0.07931, -2.921, 0.2338), (0.07931, -1.921, 0.2338), (0.07931, -1.079, 0.2338), (-0.07931, -1.079, 0.2338), (-0.07931, -1.921, 0.2338), (0.07931, -0.9207, 0.2338), (0.07931, -0.07931, 0.2338), (-0.07931, -0.07931, 0.2338), (-0.07931, -0.9207, 0.2338), (0.07931, 0.07931, 0.2338), (0.07931, 0.9207, 0.2338), (-0.07931, 0.9207, 0.2338), (-0.07931, 0.07931, 0.2338), (0.07931, 1.079, 0.2338), (0.07931, 1.921, 0.2338), (-0.07931, 1.921, 0.2338), (-0.07931, 1.079, 0.2338), (0.07931, 2.079, 0.2338), (0.07931, 2.921, 0.2338), (-0.07931, 2.921, 0.2338), (-0.07931, 2.079, 0.2338), (1.079, -3.963, 0.2338), (1.079, -3.081, 0.2338), (0.9207, -3.081, 0.2338), (0.9207, -3.963, 0.2338), (1.079, -2.921, 0.2338), (1.079, -2.079, 0.2338), (0.9207, -2.079, 0.2338), (0.9207, -2.921, 0.2338), (1.079, -1.921, 0.2338), (1.079, -1.079, 0.2338), (0.9207, -1.079, 0.2338), (0.9207, -1.921, 0.2338), (1.079, -0.9207, 0.2338), (1.079, -0.07931, 0.2338), (0.9207, -0.07931, 0.2338), (0.9207, -0.9207, 0.2338), (1.079, 0.07931, 0.2338), (1.079, 0.9207, 0.2338), (0.9207, 0.9207, 0.2338), (0.9207, 0.07931, 0.2338), (1.079, 1.079, 0.2338), (1.079, 1.921, 0.2338), (0.9207, 1.921, 0.2338), (0.9207, 1.079, 0.2338), (1.079, 2.079, 0.2338), (1.079, 2.921, 0.2338), (0.9207, 2.921, 0.2338), (0.9207, 2.079, 0.2338), (2.079, -3.963, 0.2338), (2.079, -3.081, 0.2338), (1.921, -3.081, 0.2338), (1.921, -3.963, 0.2338), (2.079, -2.921, 0.2338), (2.079, -2.079, 0.2338), (1.921, -2.079, 0.2338), (1.921, -2.921, 0.2338), (2.079, -1.921, 0.2338), (2.079, -1.079, 0.2338), (1.921, -1.079, 0.2338), (1.921, -1.921, 0.2338), (2.079, -0.9207, 0.2338), (2.079, -0.07931, 0.2338), (1.921, -0.07931, 0.2338), (1.921, -0.9207, 0.2338), (2.079, 0.07931, 0.2338), (2.079, 0.9207, 0.2338), (1.921, 0.9207, 0.2338), (1.921, 0.07931, 0.2338), (2.079, 1.079, 0.2338), (2.079, 1.921, 0.2338), (1.921, 1.921, 0.2338), (1.921, 1.079, 0.2338), (2.079, 2.079, 0.2338), (2.079, 2.921, 0.2338), (1.921, 2.921, 0.2338), (1.921, 2.079, 0.2338), (3.081, -3.963, 0.2338), (3.081, -3.081, 0.2338), (2.921, -3.081, 0.2338), (2.921, -3.963, 0.2338), (3.081, -2.921, 0.2338), (3.081, -2.079, 0.2338), (2.921, -2.079, 0.2338), (2.921, -2.921, 0.2338), (3.081, -1.921, 0.2338), (3.081, -1.079, 0.2338), (2.921, -1.079, 0.2338), (2.921, -1.921, 0.2338), (3.081, -0.9207, 0.2338), (3.081, -0.07931, 0.2338), (2.921, -0.07931, 0.2338), (2.921, -0.9207, 0.2338), (3.081, 0.07931, 0.2338), (3.081, 0.9207, 0.2338), (2.921, 0.9207, 0.2338), (2.921, 0.07931, 0.2338), (3.081, 1.079, 0.2338), (3.081, 1.921, 0.2338), (2.921, 1.921, 0.2338), (2.921, 1.079, 0.2338), (3.081, 2.079, 0.2338), (3.081, 2.921, 0.2338), (2.921, 2.921, 0.2338), (2.921, 2.079, 0.2338), (-3.963, -2.921, 0.2338), (-3.963, -3.081, 0.2338), (-3.963, -1.921, 0.2338), (-3.963, -2.079, 0.2338), (-3.963, -0.9207, 0.2338), (-3.963, -1.079, 0.2338), (-3.963, 0.07931, 0.2338), (-3.963, -0.07931, 0.2338), (-3.963, 1.079, 0.2338), (-3.963, 0.9207, 0.2338), (-3.963, 2.079, 0.2338), (-3.963, 1.921, 0.2338), (-3.963, 3.081, 0.2338), (-3.963, 2.921, 0.2338), (3.963, -2.921, 0.2338), (3.963, -3.081, 0.2338), (3.963, -1.921, 0.2338), (3.963, -2.079, 0.2338), (3.963, -0.9207, 0.2338), (3.963, -1.079, 0.2338), (3.963, 0.07931, 0.2338), (3.963, -0.07931, 0.2338), (3.963, 1.079, 0.2338), (3.963, 0.9207, 0.2338), (3.963, 2.079, 0.2338), (3.963, 1.921, 0.2338), (3.963, 3.081, 0.2338), (3.963, 2.921, 0.2338), (-3.963, -3.963, 0.2338), (3.963, -3.963, 0.2338), (3.963, 3.963, 0.2338), (-3.963, 3.963, 0.2338)], [], [(25, 24, 530, 531), (22, 25, 531, 532), (323, 322, 614, 615), (62, 3, 512, 574), (15, 14, 540, 541), (43, 42, 554, 555), (281, 280, 588, 589), (280, 6, 513, 588), (27, 26, 528, 529), (210, 215, 241, 238), (214, 219, 245, 242), (218, 223, 249, 246), (222, 227, 253, 250), (226, 230, 258, 254), (422, 447, 903, 872), (3, 23, 533, 512), (182, 187, 212, 209), (186, 191, 216, 213), (190, 195, 220, 217), (194, 199, 224, 221), (198, 202, 231, 225), (206, 211, 237, 234), (325, 324, 612, 613), (154, 159, 184, 181), (158, 163, 188, 185), (162, 167, 192, 189), (166, 171, 196, 193), (170, 174, 203, 197), (178, 183, 208, 205), (1, 51, 563, 519), (126, 131, 156, 153), (130, 135, 160, 157), (134, 139, 164, 161), (138, 143, 168, 165), (142, 146, 175, 169), (150, 155, 180, 177), (45, 44, 552, 553), (98, 103, 128, 125), (102, 107, 132, 129), (106, 111, 136, 133), (110, 115, 140, 137), (114, 118, 147, 141), (122, 127, 152, 149), (283, 282, 586, 587), (70, 75, 100, 97), (74, 79, 104, 101), (78, 83, 108, 105), (82, 87, 112, 109), (86, 90, 119, 113), (94, 99, 124, 121), (5, 263, 603, 518), (29, 28, 526, 527), (275, 274, 596, 597), (20, 1, 519, 546), (327, 326, 610, 611), (262, 279, 601, 602), (47, 46, 550, 551), (21, 20, 546, 547), (285, 284, 584, 585), (18, 21, 547, 544), (31, 30, 524, 525), (278, 277, 599, 600), (329, 328, 608, 609), (6, 265, 631, 513), (337, 338, 997, 994), (440, 417, 865, 894), (391, 297, 834, 835), (418, 443, 899, 868), (335, 336, 995, 992), (298, 390, 832, 833), (313, 310, 917, 946), (387, 388, 830, 831), (311, 312, 775, 768), (333, 334, 993, 990), (389, 386, 828, 829), (484, 461, 913, 942), (383, 384, 826, 827), (462, 487, 947, 916), (5, 332, 991, 1005), (385, 382, 824, 825), (480, 457, 909, 938), (261, 4, 1004, 977), (379, 380, 822, 823), (458, 483, 943, 912), (331, 260, 976, 979), (381, 378, 820, 821), (476, 453, 905, 934), (264, 319, 973, 1003), (375, 376, 818, 819), (454, 479, 939, 908), (316, 265, 1002, 776), (329, 330, 978, 981), (377, 374, 816, 817), (472, 449, 901, 930), (371, 372, 814, 815), (450, 475, 935, 904), (342, 508, 969, 1001), (327, 328, 980, 983), (373, 370, 812, 813), (468, 445, 897, 926), (509, 343, 1000, 972), (270, 368, 810, 811), (446, 471, 931, 900), (325, 326, 982, 985), (369, 271, 808, 809), (464, 441, 893, 922), (340, 504, 965, 999), (442, 467, 927, 896), (505, 341, 998, 968), (323, 324, 984, 987), (367, 293, 806, 807), (318, 314, 945, 974), (294, 366, 804, 805), (315, 317, 779, 772), (338, 500, 961, 997), (321, 322, 986, 989), (363, 364, 802, 803), (511, 485, 941, 970), (501, 339, 996, 964), (365, 362, 800, 801), (486, 510, 975, 944), (7, 320, 988, 1007), (359, 360, 798, 799), (507, 481, 937, 966), (336, 496, 957, 995), (361, 358, 796, 797), (482, 506, 971, 940), (145, 31, 28, 172), (66, 71, 96, 93), (45, 42, 76, 73), (117, 33, 30, 144), (37, 2, 34, 88), (47, 44, 72, 69), (89, 35, 32, 116), (0, 48, 64, 9), (49, 46, 68, 65), (8, 67, 92, 11), (16, 19, 545, 542), (10, 95, 120, 13), (235, 236, 53, 50), (12, 123, 148, 15), (239, 240, 55, 52), (14, 151, 176, 17), (243, 244, 57, 54), (16, 179, 204, 19), (247, 248, 59, 56), (18, 207, 233, 21), (251, 252, 61, 58), (256, 23, 3, 62), (255, 257, 63, 60), (49, 48, 548, 549), (229, 25, 22, 259), (39, 36, 91, 85), (201, 27, 24, 228), (264, 343, 629, 630), (41, 38, 84, 81), (173, 29, 26, 200), (20, 232, 51, 1), (43, 40, 80, 77), (64, 65, 66, 67), (68, 69, 70, 71), (72, 73, 74, 75), (76, 77, 78, 79), (80, 81, 82, 83), (84, 85, 86, 87), (88, 89, 90, 91), (92, 93, 94, 95), (96, 97, 98, 99), (100, 101, 102, 103), (104, 105, 106, 107), (108, 109, 110, 111), (112, 113, 114, 115), (116, 117, 118, 119), (120, 121, 122, 123), (124, 125, 126, 127), (128, 129, 130, 131), (132, 133, 134, 135), (136, 137, 138, 139), (140, 141, 142, 143), (144, 145, 146, 147), (148, 149, 150, 151), (152, 153, 154, 155), (156, 157, 158, 159), (160, 161, 162, 163), (164, 165, 166, 167), (168, 169, 170, 171), (172, 173, 174, 175), (176, 177, 178, 179), (180, 181, 182, 183), (184, 185, 186, 187), (188, 189, 190, 191), (192, 193, 194, 195), (196, 197, 198, 199), (200, 201, 202, 203), (204, 205, 206, 207), (208, 209, 210, 211), (212, 213, 214, 215), (216, 217, 218, 219), (220, 221, 222, 223), (224, 225, 226, 227), (228, 229, 230, 231), (232, 233, 234, 235), (236, 237, 238, 239), (240, 241, 242, 243), (244, 245, 246, 247), (248, 249, 250, 251), (252, 253, 254, 255), (256, 257, 258, 259), (292, 293, 294, 295), (296, 297, 298, 299), (300, 301, 302, 303), (304, 305, 306, 307), (308, 309, 310, 311), (312, 313, 314, 315), (316, 317, 318, 319), (344, 345, 346, 347), (348, 349, 350, 351), (352, 353, 354, 355), (356, 357, 358, 359), (360, 361, 362, 363), (364, 365, 366, 367), (368, 369, 370, 371), (372, 373, 374, 375), (376, 377, 378, 379), (380, 381, 382, 383), (384, 385, 386, 387), (388, 389, 390, 391), (392, 393, 394, 395), (396, 397, 398, 399), (400, 401, 402, 403), (404, 405, 406, 407), (408, 409, 410, 411), (412, 413, 414, 415), (416, 417, 418, 419), (420, 421, 422, 423), (424, 425, 426, 427), (428, 429, 430, 431), (432, 433, 434, 435), (436, 437, 438, 439), (440, 441, 442, 443), (444, 445, 446, 447), (448, 449, 450, 451), (452, 453, 454, 455), (456, 457, 458, 459), (460, 461, 462, 463), (464, 465, 466, 467), (468, 469, 470, 471), (472, 473, 474, 475), (476, 477, 478, 479), (480, 481, 482, 483), (484, 485, 486, 487), (488, 489, 490, 491), (492, 493, 494, 495), (496, 497, 498, 499), (500, 501, 502, 503), (504, 505, 506, 507), (508, 509, 510, 511), (88, 34, 35, 89), (116, 32, 33, 117), (144, 30, 31, 145), (172, 28, 29, 173), (200, 26, 27, 201), (228, 24, 25, 229), (259, 22, 23, 256), (9, 64, 67, 8), (65, 68, 71, 66), (69, 72, 75, 70), (73, 76, 79, 74), (77, 80, 83, 78), (81, 84, 87, 82), (85, 91, 90, 86), (11, 92, 95, 10), (93, 96, 99, 94), (97, 100, 103, 98), (101, 104, 107, 102), (105, 108, 111, 106), (109, 112, 115, 110), (113, 119, 118, 114), (13, 120, 123, 12), (121, 124, 127, 122), (125, 128, 131, 126), (129, 132, 135, 130), (133, 136, 139, 134), (137, 140, 143, 138), (141, 147, 146, 142), (15, 148, 151, 14), (149, 152, 155, 150), (153, 156, 159, 154), (157, 160, 163, 158), (161, 164, 167, 162), (165, 168, 171, 166), (169, 175, 174, 170), (17, 176, 179, 16), (177, 180, 183, 178), (181, 184, 187, 182), (185, 188, 191, 186), (189, 192, 195, 190), (193, 196, 199, 194), (197, 203, 202, 198), (19, 204, 207, 18), (205, 208, 211, 206), (209, 212, 215, 210), (213, 216, 219, 214), (217, 220, 223, 218), (221, 224, 227, 222), (225, 231, 230, 226), (21, 233, 232, 20), (234, 237, 236, 235), (238, 241, 240, 239), (242, 245, 244, 243), (246, 249, 248, 247), (250, 253, 252, 251), (254, 258, 257, 255), (233, 207, 206, 234), (237, 211, 210, 238), (241, 215, 214, 242), (245, 219, 218, 246), (249, 223, 222, 250), (253, 227, 226, 254), (258, 230, 229, 259), (204, 179, 178, 205), (208, 183, 182, 209), (212, 187, 186, 213), (216, 191, 190, 217), (220, 195, 194, 221), (224, 199, 198, 225), (231, 202, 201, 228), (176, 151, 150, 177), (180, 155, 154, 181), (184, 159, 158, 185), (188, 163, 162, 189), (192, 167, 166, 193), (196, 171, 170, 197), (203, 174, 173, 200), (148, 123, 122, 149), (152, 127, 126, 153), (156, 131, 130, 157), (160, 135, 134, 161), (164, 139, 138, 165), (168, 143, 142, 169), (175, 146, 145, 172), (120, 95, 94, 121), (124, 99, 98, 125), (128, 103, 102, 129), (132, 107, 106, 133), (136, 111, 110, 137), (140, 115, 114, 141), (147, 118, 117, 144), (92, 67, 66, 93), (96, 71, 70, 97), (100, 75, 74, 101), (104, 79, 78, 105), (108, 83, 82, 109), (112, 87, 86, 113), (119, 90, 89, 116), (64, 48, 49, 65), (68, 46, 47, 69), (72, 44, 45, 73), (76, 42, 43, 77), (80, 40, 41, 81), (84, 38, 39, 85), (91, 36, 37, 88), (51, 232, 235, 50), (53, 236, 239, 52), (55, 240, 243, 54), (57, 244, 247, 56), (59, 248, 251, 58), (61, 252, 255, 60), (63, 257, 256, 62), (295, 266, 267, 292), (299, 290, 291, 296), (303, 288, 289, 300), (307, 286, 287, 304), (311, 284, 285, 308), (315, 282, 283, 312), (316, 280, 281, 317), (269, 345, 344, 268), (346, 349, 348, 347), (350, 353, 352, 351), (354, 357, 356, 355), (358, 361, 360, 359), (362, 365, 364, 363), (366, 294, 293, 367), (271, 369, 368, 270), (370, 373, 372, 371), (374, 377, 376, 375), (378, 381, 380, 379), (382, 385, 384, 383), (386, 389, 388, 387), (390, 298, 297, 391), (273, 393, 392, 272), (394, 397, 396, 395), (398, 401, 400, 399), (402, 405, 404, 403), (406, 409, 408, 407), (410, 413, 412, 411), (414, 302, 301, 415), (275, 417, 416, 274), (418, 421, 420, 419), (422, 425, 424, 423), (426, 429, 428, 427), (430, 433, 432, 431), (434, 437, 436, 435), (438, 306, 305, 439), (277, 441, 440, 276), (442, 445, 444, 443), (446, 449, 448, 447), (450, 453, 452, 451), (454, 457, 456, 455), (458, 461, 460, 459), (462, 310, 309, 463), (279, 465, 464, 278), (466, 469, 468, 467), (470, 473, 472, 471), (474, 477, 476, 475), (478, 481, 480, 479), (482, 485, 484, 483), (486, 314, 313, 487), (263, 488, 491, 262), (489, 492, 495, 490), (493, 496, 499, 494), (497, 500, 503, 498), (501, 504, 507, 502), (505, 508, 511, 506), (509, 319, 318, 510), (490, 466, 465, 491), (494, 470, 469, 495), (498, 474, 473, 499), (502, 478, 477, 503), (506, 482, 481, 507), (510, 486, 485, 511), (317, 315, 314, 318), (467, 442, 441, 464), (471, 446, 445, 468), (475, 450, 449, 472), (479, 454, 453, 476), (483, 458, 457, 480), (487, 462, 461, 484), (312, 311, 310, 313), (443, 418, 417, 440), (447, 422, 421, 444), (451, 426, 425, 448), (455, 430, 429, 452), (459, 434, 433, 456), (463, 438, 437, 460), (308, 307, 306, 309), (419, 394, 393, 416), (423, 398, 397, 420), (427, 402, 401, 424), (431, 406, 405, 428), (435, 410, 409, 432), (439, 414, 413, 436), (304, 303, 302, 305), (395, 370, 369, 392), (399, 374, 373, 396), (403, 378, 377, 400), (407, 382, 381, 404), (411, 386, 385, 408), (415, 390, 389, 412), (300, 299, 298, 301), (371, 346, 345, 368), (375, 350, 349, 372), (379, 354, 353, 376), (383, 358, 357, 380), (387, 362, 361, 384), (391, 366, 365, 388), (296, 295, 294, 297), (347, 260, 261, 344), (351, 330, 331, 348), (355, 328, 329, 352), (359, 326, 327, 356), (363, 324, 325, 360), (367, 322, 323, 364), (292, 320, 321, 293), (333, 489, 488, 332), (335, 493, 492, 334), (337, 497, 496, 336), (339, 501, 500, 338), (341, 505, 504, 340), (343, 509, 508, 342), (265, 316, 319, 264), (287, 286, 582, 583), (276, 275, 597, 598), (60, 63, 575, 572), (33, 32, 522, 523), (14, 17, 543, 540), (331, 330, 606, 607), (263, 262, 602, 603), (342, 341, 627, 628), (274, 273, 595, 596), (58, 61, 573, 570), (289, 288, 580, 581), (12, 15, 541, 538), (340, 339, 625, 626), (35, 34, 520, 521), (272, 271, 593, 594), (261, 260, 604, 605), (56, 59, 571, 568), (10, 13, 539, 536), (13, 12, 538, 539), (338, 337, 623, 624), (291, 290, 578, 579), (270, 269, 591, 592), (54, 57, 569, 566), (8, 11, 537, 534), (336, 335, 621, 622), (48, 0, 517, 548), (52, 55, 567, 564), (267, 266, 576, 577), (268, 4, 516, 590), (564, 567, 687, 684), (590, 516, 636, 710), (541, 540, 660, 661), (620, 619, 739, 740), (517, 535, 655, 637), (539, 538, 658, 659), (562, 565, 685, 682), (537, 536, 656, 657), (618, 518, 638, 738), (535, 534, 654, 655), (516, 605, 725, 636), (533, 532, 652, 653), (604, 607, 727, 724), (531, 530, 650, 651), (550, 549, 669, 670), (529, 528, 648, 649), (606, 609, 729, 726), (631, 630, 750, 751), (527, 526, 646, 647), (552, 551, 671, 672), (629, 628, 748, 749), (525, 524, 644, 645), (608, 611, 731, 728), (627, 626, 746, 747), (523, 522, 642, 643), (554, 553, 673, 674), (625, 624, 744, 745), (521, 520, 640, 641), (610, 613, 733, 730), (623, 622, 742, 743), (556, 555, 675, 676), (621, 620, 740, 741), (612, 615, 735, 732), (619, 618, 738, 739), (558, 557, 677, 678), (617, 616, 736, 737), (614, 617, 737, 734), (615, 614, 734, 735), (560, 559, 679, 680), (613, 612, 732, 733), (616, 515, 635, 736), (611, 610, 730, 731), (514, 561, 681, 634), (609, 608, 728, 729), (515, 577, 697, 635), (607, 606, 726, 727), (520, 514, 634, 640), (605, 604, 724, 725), (576, 579, 699, 696), (603, 602, 722, 723), (522, 521, 641, 642), (601, 600, 720, 721), (578, 581, 701, 698), (599, 598, 718, 719), (524, 523, 643, 644), (597, 596, 716, 717), (580, 583, 703, 700), (595, 594, 714, 715), (526, 525, 645, 646), (593, 592, 712, 713), (269, 268, 590, 591), (282, 281, 589, 586), (41, 40, 556, 557), (24, 27, 529, 530), (321, 320, 616, 617), (284, 283, 587, 584), (23, 22, 532, 533), (26, 29, 527, 528), (39, 38, 558, 559), (333, 332, 618, 619), (286, 285, 585, 582), (9, 8, 534, 535), (28, 31, 525, 526), (288, 287, 583, 580), (37, 36, 560, 561), (335, 334, 620, 621), (30, 33, 523, 524), (277, 276, 598, 599), (290, 289, 581, 578), (51, 50, 562, 563), (32, 35, 521, 522), (337, 336, 622, 623), (266, 291, 579, 576), (34, 2, 514, 520), (53, 52, 564, 565), (7, 267, 577, 515), (339, 338, 624, 625), (17, 16, 542, 543), (2, 37, 561, 514), (320, 7, 515, 616), (271, 270, 592, 593), (55, 54, 566, 567), (36, 39, 559, 560), (341, 340, 626, 627), (322, 321, 617, 614), (38, 41, 557, 558), (57, 56, 568, 569), (324, 323, 615, 612), (343, 342, 628, 629), (40, 43, 555, 556), (11, 10, 536, 537), (326, 325, 613, 610), (59, 58, 570, 571), (42, 45, 553, 554), (265, 264, 630, 631), (328, 327, 611, 608), (44, 47, 551, 552), (279, 278, 600, 601), (61, 60, 572, 573), (330, 329, 609, 606), (46, 49, 549, 550), (260, 331, 607, 604), (63, 62, 574, 575), (4, 261, 605, 516), (332, 5, 518, 618), (19, 18, 544, 545), (50, 53, 565, 562), (273, 272, 594, 595), (0, 9, 535, 517), (334, 333, 619, 620), (652, 651, 706, 709), (634, 681, 736, 635), (640, 634, 635, 697), (642, 641, 696, 699), (644, 643, 698, 701), (646, 645, 700, 703), (648, 647, 702, 705), (650, 649, 704, 707), (666, 639, 638, 723), (664, 667, 722, 721), (662, 665, 720, 719), (660, 663, 718, 717), (658, 661, 716, 715), (656, 659, 714, 713), (654, 657, 712, 711), (668, 637, 636, 725), (670, 669, 724, 727), (672, 671, 726, 729), (674, 673, 728, 731), (676, 675, 730, 733), (678, 677, 732, 735), (632, 653, 708, 633), (684, 687, 742, 741), (686, 689, 744, 743), (688, 691, 746, 745), (690, 693, 748, 747), (692, 695, 750, 749), (694, 632, 633, 751), (682, 685, 740, 739), (680, 679, 734, 737), (639, 683, 738, 638), (644, 701, 700, 645), (702, 647, 646, 703), (750, 695, 694, 751), (672, 729, 728, 673), (730, 675, 674, 731), (642, 699, 698, 643), (696, 641, 640, 697), (670, 727, 726, 671), (654, 711, 710, 655), (668, 725, 724, 669), (656, 713, 712, 657), (682, 739, 738, 683), (658, 715, 714, 659), (684, 741, 740, 685), (660, 717, 716, 661), (686, 743, 742, 687), (662, 719, 718, 663), (688, 745, 744, 689), (664, 721, 720, 665), (690, 747, 746, 691), (666, 723, 722, 667), (692, 749, 748, 693), (652, 709, 708, 653), (680, 737, 736, 681), (650, 707, 706, 651), (678, 735, 734, 679), (648, 705, 704, 649), (676, 733, 732, 677), (637, 655, 710, 636), (543, 542, 662, 663), (548, 517, 637, 668), (622, 621, 741, 742), (545, 544, 664, 665), (534, 537, 657, 654), (566, 569, 689, 686), (547, 546, 666, 667), (592, 591, 711, 712), (624, 623, 743, 744), (549, 548, 668, 669), (536, 539, 659, 656), (568, 571, 691, 688), (551, 550, 670, 671), (594, 593, 713, 714), (626, 625, 745, 746), (553, 552, 672, 673), (538, 541, 661, 658), (570, 573, 693, 690), (555, 554, 674, 675), (596, 595, 715, 716), (628, 627, 747, 748), (557, 556, 676, 677), (540, 543, 663, 660), (572, 575, 695, 692), (559, 558, 678, 679), (598, 597, 717, 718), (630, 629, 749, 750), (561, 560, 680, 681), (542, 545, 665, 662), (513, 631, 751, 633), (563, 562, 682, 683), (600, 599, 719, 720), (565, 564, 684, 685), (544, 547, 667, 664), (567, 566, 686, 687), (602, 601, 721, 722), (569, 568, 688, 689), (546, 519, 639, 666), (571, 570, 690, 691), (518, 603, 723, 638), (573, 572, 692, 693), (519, 563, 683, 639), (575, 574, 694, 695), (512, 533, 653, 632), (577, 576, 696, 697), (588, 513, 633, 708), (579, 578, 698, 699), (574, 512, 632, 694), (581, 580, 700, 701), (532, 531, 651, 652), (583, 582, 702, 703), (586, 589, 709, 706), (585, 584, 704, 705), (530, 529, 649, 650), (587, 586, 706, 707), (584, 587, 707, 704), (589, 588, 708, 709), (528, 527, 647, 648), (591, 590, 710, 711), (582, 585, 705, 702), (967, 966, 1222, 1223), (972, 1000, 1256, 1228), (757, 756, 1012, 1013), (965, 964, 1220, 1221), (999, 965, 1221, 1255), (755, 754, 1010, 1011), (963, 962, 1218, 1219), (968, 998, 1254, 1224), (753, 752, 1008, 1009), (961, 960, 1216, 1217), (997, 961, 1217, 1253), (959, 958, 1214, 1215), (964, 996, 1252, 1220), (957, 956, 1212, 1213), (995, 957, 1213, 1251), (955, 954, 1210, 1211), (960, 994, 1250, 1216), (953, 952, 1208, 1209), (993, 953, 1209, 1249), (951, 950, 1206, 1207), (956, 992, 1248, 1212), (949, 948, 1204, 1205), (991, 949, 1205, 1247), (947, 946, 1202, 1203), (952, 990, 1246, 1208), (945, 944, 1200, 1201), (806, 989, 1245, 1062), (943, 942, 1198, 1199), (988, 755, 1011, 1244), (941, 940, 1196, 1197), (802, 987, 1243, 1058), (939, 938, 1194, 1195), (986, 807, 1063, 1242), (937, 936, 1192, 1193), (798, 985, 1241, 1054), (935, 934, 1190, 1191), (984, 803, 1059, 1240), (933, 932, 1188, 1189), (794, 983, 1239, 1050), (931, 930, 1186, 1187), (982, 799, 1055, 1238), (929, 928, 1184, 1185), (790, 981, 1237, 1046), (927, 926, 1182, 1183), (980, 795, 1051, 1236), (925, 924, 1180, 1181), (786, 979, 1235, 1042), (923, 922, 1178, 1179), (978, 791, 1047, 1234), (921, 920, 1176, 1177), (782, 977, 1233, 1038), (919, 918, 1174, 1175), (976, 787, 1043, 1232), (917, 916, 1172, 1173), (834, 805, 1061, 1090), (915, 914, 1170, 1171), (752, 759, 1015, 1008), (913, 912, 1168, 1169), (830, 801, 1057, 1086), (911, 910, 1166, 1167), (804, 835, 1091, 1060), (909, 908, 1164, 1165), (826, 797, 1053, 1082), (907, 906, 1162, 1163), (393, 273, 836, 837), (444, 421, 869, 898), (272, 392, 838, 839), (339, 340, 999, 996), (426, 451, 907, 876), (397, 394, 840, 841), (448, 425, 873, 902), (395, 396, 842, 843), (341, 342, 1001, 998), (430, 455, 911, 880), (401, 398, 844, 845), (452, 429, 877, 906), (399, 400, 846, 847), (343, 264, 1003, 1000), (434, 459, 915, 884), (405, 402, 848, 849), (265, 6, 1006, 1002), (456, 433, 881, 910), (403, 404, 850, 851), (438, 463, 919, 888), (409, 406, 852, 853), (460, 437, 885, 914), (407, 408, 854, 855), (307, 308, 771, 764), (413, 410, 856, 857), (309, 306, 889, 918), (411, 412, 858, 859), (394, 419, 871, 840), (302, 414, 860, 861), (416, 393, 837, 866), (415, 301, 862, 863), (398, 423, 875, 844), (420, 397, 841, 870), (417, 275, 864, 865), (402, 427, 879, 848), (274, 416, 866, 867), (424, 401, 845, 874), (421, 418, 868, 869), (406, 431, 883, 852), (419, 420, 870, 871), (428, 405, 849, 878), (425, 422, 872, 873), (410, 435, 887, 856), (423, 424, 874, 875), (432, 409, 853, 882), (429, 426, 876, 877), (414, 439, 891, 860), (427, 428, 878, 879), (436, 413, 857, 886), (433, 430, 880, 881), (303, 304, 767, 760), (431, 432, 882, 883), (305, 302, 861, 890), (437, 434, 884, 885), (370, 395, 843, 812), (435, 436, 886, 887), (392, 369, 809, 838), (306, 438, 888, 889), (374, 399, 847, 816), (439, 305, 890, 891), (396, 373, 813, 842), (378, 403, 851, 820), (441, 277, 892, 893), (400, 377, 817, 846), (276, 440, 894, 895), (382, 407, 855, 824), (445, 442, 896, 897), (404, 381, 821, 850), (443, 444, 898, 899), (386, 411, 859, 828), (449, 446, 900, 901), (408, 385, 825, 854), (447, 448, 902, 903), (390, 415, 863, 832), (453, 450, 904, 905), (412, 389, 829, 858), (451, 452, 906, 907), (299, 300, 763, 756), (457, 454, 908, 909), (301, 298, 833, 862), (455, 456, 910, 911), (346, 371, 815, 784), (461, 458, 912, 913), (368, 345, 781, 810), (459, 460, 914, 915), (350, 375, 819, 788), (310, 462, 916, 917), (372, 349, 785, 814), (463, 309, 918, 919), (354, 379, 823, 792), (376, 353, 789, 818), (465, 279, 920, 921), (358, 383, 827, 796), (278, 464, 922, 923), (380, 357, 793, 822), (469, 466, 924, 925), (362, 387, 831, 800), (467, 468, 926, 927), (4, 268, 783, 1004), (384, 361, 797, 826), (473, 470, 928, 929), (366, 391, 835, 804), (471, 472, 930, 931), (388, 365, 801, 830), (477, 474, 932, 933), (269, 270, 811, 780), (295, 296, 759, 752), (475, 476, 934, 935), (266, 295, 752, 753), (297, 294, 805, 834), (481, 478, 936, 937), (271, 272, 839, 808), (260, 347, 787, 976), (479, 480, 938, 939), (292, 267, 754, 755), (485, 482, 940, 941), (290, 299, 756, 757), (273, 274, 867, 836), (344, 261, 977, 782), (483, 484, 942, 943), (330, 351, 791, 978), (314, 486, 944, 945), (296, 291, 758, 759), (275, 276, 895, 864), (487, 313, 946, 947), (288, 303, 760, 761), (348, 331, 979, 786), (277, 278, 923, 892), (328, 355, 795, 980), (488, 263, 948, 949), (300, 289, 762, 763), (262, 491, 950, 951), (286, 307, 764, 765), (279, 262, 951, 920), (352, 329, 981, 790), (492, 489, 952, 953), (326, 359, 799, 982), (490, 495, 954, 955), (304, 287, 766, 767), (263, 5, 1005, 948), (496, 493, 956, 957), (284, 311, 768, 769), (356, 327, 983, 794), (494, 499, 958, 959), (324, 363, 803, 984), (500, 497, 960, 961), (308, 285, 770, 771), (6, 280, 777, 1006), (498, 503, 962, 963), (282, 315, 772, 773), (360, 325, 985, 798), (504, 501, 964, 965), (322, 367, 807, 986), (502, 507, 966, 967), (312, 283, 774, 775), (281, 282, 773, 778), (508, 505, 968, 969), (280, 316, 776, 777), (364, 323, 987, 802), (506, 511, 970, 971), (283, 284, 769, 774), (320, 292, 755, 988), (319, 509, 972, 973), (317, 281, 778, 779), (510, 318, 974, 975), (285, 286, 765, 770), (293, 321, 989, 806), (466, 490, 955, 924), (345, 269, 780, 781), (491, 465, 921, 950), (268, 344, 782, 783), (287, 288, 761, 766), (489, 333, 990, 952), (470, 494, 959, 928), (349, 346, 784, 785), (332, 488, 949, 991), (495, 469, 925, 954), (347, 348, 786, 787), (289, 290, 757, 762), (474, 498, 963, 932), (353, 350, 788, 789), (493, 335, 992, 956), (499, 473, 929, 958), (351, 352, 790, 791), (291, 266, 753, 758), (334, 492, 953, 993), (478, 502, 967, 936), (357, 354, 792, 793), (503, 477, 933, 962), (355, 356, 794, 795), (267, 7, 1007, 754), (497, 337, 994, 960), (1260, 1039, 1038, 1233), (1228, 1256, 1259, 1229), (1008, 1015, 1014, 1009), (1036, 1067, 1066, 1037), (1242, 1063, 1062, 1245), (1012, 1019, 1018, 1013), (1016, 1023, 1022, 1017), (1020, 1027, 1026, 1021), (1024, 1031, 1030, 1025), (1032, 1258, 1262, 1033), (1184, 1215, 1214, 1185), (1188, 1219, 1218, 1189), (1192, 1223, 1222, 1193), (1196, 1227, 1226, 1197), (1240, 1059, 1058, 1243), (1028, 1035, 1034, 1029), (1156, 1187, 1186, 1157), (1160, 1191, 1190, 1161), (1164, 1195, 1194, 1165), (1168, 1199, 1198, 1169), (1180, 1211, 1210, 1181), (1200, 1231, 1230, 1201), (1148, 1179, 1178, 1149), (1128, 1159, 1158, 1129), (1132, 1163, 1162, 1133), (1136, 1167, 1166, 1137), (1140, 1171, 1170, 1141), (1152, 1183, 1182, 1153), (1172, 1203, 1202, 1173), (1120, 1151, 1150, 1121), (1100, 1131, 1130, 1101), (1104, 1135, 1134, 1105), (1108, 1139, 1138, 1109), (1112, 1143, 1142, 1113), (1124, 1155, 1154, 1125), (1144, 1175, 1174, 1145), (1092, 1123, 1122, 1093), (1072, 1103, 1102, 1073), (1076, 1107, 1106, 1077), (1080, 1111, 1110, 1081), (1084, 1115, 1114, 1085), (1096, 1127, 1126, 1097), (1116, 1147, 1146, 1117), (1064, 1095, 1094, 1065), (1044, 1075, 1074, 1045), (1048, 1079, 1078, 1049), (1052, 1083, 1082, 1053), (1056, 1087, 1086, 1057), (1068, 1099, 1098, 1069), (1088, 1119, 1118, 1089), (1232, 1043, 1042, 1235), (1204, 1261, 1247, 1205), (1208, 1246, 1249, 1209), (1234, 1047, 1046, 1237), (1236, 1051, 1050, 1239), (1238, 1055, 1054, 1241), (1060, 1091, 1090, 1061), (1176, 1207, 1206, 1177), (1212, 1248, 1251, 1213), (1216, 1250, 1253, 1217), (1220, 1252, 1255, 1221), (1224, 1254, 1257, 1225), (1040, 1071, 1070, 1041), (1244, 1011, 1010, 1263), (759, 758, 1014, 1015), (1001, 969, 1225, 1257), (969, 968, 1224, 1225), (761, 760, 1016, 1017), (776, 1002, 1258, 1032), (971, 970, 1226, 1227), (763, 762, 1018, 1019), (1003, 973, 1229, 1259), (973, 972, 1228, 1229), (765, 764, 1020, 1021), (1004, 783, 1039, 1260), (975, 974, 1230, 1231), (767, 766, 1022, 1023), (780, 811, 1067, 1036), (924, 955, 1211, 1180), (769, 768, 1024, 1025), (808, 839, 1095, 1064), (950, 921, 1177, 1206), (771, 770, 1026, 1027), (836, 867, 1123, 1092), (928, 959, 1215, 1184), (773, 772, 1028, 1029), (864, 895, 1151, 1120), (954, 925, 1181, 1210), (775, 774, 1030, 1031), (892, 923, 1179, 1148), (932, 963, 1219, 1188), (777, 776, 1032, 1033), (920, 951, 1207, 1176), (958, 929, 1185, 1214), (779, 778, 1034, 1035), (948, 1005, 1261, 1204), (936, 967, 1223, 1192), (781, 780, 1036, 1037), (1006, 777, 1033, 1262), (962, 933, 1189, 1218), (783, 782, 1038, 1039), (778, 773, 1029, 1034), (940, 971, 1227, 1196), (785, 784, 1040, 1041), (774, 769, 1025, 1030), (966, 937, 1193, 1222), (787, 786, 1042, 1043), (770, 765, 1021, 1026), (944, 975, 1231, 1200), (789, 788, 1044, 1045), (766, 761, 1017, 1022), (970, 941, 1197, 1226), (791, 790, 1046, 1047), (762, 757, 1013, 1018), (772, 779, 1035, 1028), (793, 792, 1048, 1049), (758, 753, 1009, 1014), (974, 945, 1201, 1230), (795, 794, 1050, 1051), (754, 1007, 1263, 1010), (896, 927, 1183, 1152), (797, 796, 1052, 1053), (1007, 988, 1244, 1263), (922, 893, 1149, 1178), (799, 798, 1054, 1055), (989, 986, 1242, 1245), (900, 931, 1187, 1156), (801, 800, 1056, 1057), (987, 984, 1240, 1243), (768, 775, 1031, 1024), (926, 897, 1153, 1182), (803, 802, 1058, 1059), (985, 982, 1238, 1241), (946, 917, 1173, 1202), (904, 935, 1191, 1160), (805, 804, 1060, 1061), (983, 980, 1236, 1239), (868, 899, 1155, 1124), (930, 901, 1157, 1186), (807, 806, 1062, 1063), (981, 978, 1234, 1237), (894, 865, 1121, 1150), (908, 939, 1195, 1164), (809, 808, 1064, 1065), (979, 976, 1232, 1235), (872, 903, 1159, 1128), (934, 905, 1161, 1190), (811, 810, 1066, 1067), (977, 1004, 1260, 1233), (898, 869, 1125, 1154), (912, 943, 1199, 1168), (813, 812, 1068, 1069), (1005, 991, 1247, 1261), (876, 907, 1163, 1132), (938, 909, 1165, 1194), (815, 814, 1070, 1071), (990, 993, 1249, 1246), (902, 873, 1129, 1158), (916, 947, 1203, 1172), (817, 816, 1072, 1073), (992, 995, 1251, 1248), (880, 911, 1167, 1136), (942, 913, 1169, 1198), (819, 818, 1074, 1075), (994, 997, 1253, 1250), (906, 877, 1133, 1162), (821, 820, 1076, 1077), (996, 999, 1255, 1252), (884, 915, 1171, 1140), (823, 822, 1078, 1079), (998, 1001, 1257, 1254), (910, 881, 1137, 1166), (825, 824, 1080, 1081), (1000, 1003, 1259, 1256), (888, 919, 1175, 1144), (827, 826, 1082, 1083), (1002, 1006, 1262, 1258), (914, 885, 1141, 1170), (829, 828, 1084, 1085), (764, 771, 1027, 1020), (831, 830, 1086, 1087), (918, 889, 1145, 1174), (833, 832, 1088, 1089), (840, 871, 1127, 1096), (835, 834, 1090, 1091), (866, 837, 1093, 1122), (837, 836, 1092, 1093), (844, 875, 1131, 1100), (839, 838, 1094, 1095), (870, 841, 1097, 1126), (841, 840, 1096, 1097), (848, 879, 1135, 1104), (843, 842, 1098, 1099), (874, 845, 1101, 1130), (845, 844, 1100, 1101), (852, 883, 1139, 1108), (847, 846, 1102, 1103), (878, 849, 1105, 1134), (849, 848, 1104, 1105), (856, 887, 1143, 1112), (851, 850, 1106, 1107), (882, 853, 1109, 1138), (853, 852, 1108, 1109), (860, 891, 1147, 1116), (855, 854, 1110, 1111), (886, 857, 1113, 1142), (857, 856, 1112, 1113), (760, 767, 1023, 1016), (859, 858, 1114, 1115), (890, 861, 1117, 1146), (861, 860, 1116, 1117), (812, 843, 1099, 1068), (863, 862, 1118, 1119), (838, 809, 1065, 1094), (865, 864, 1120, 1121), (816, 847, 1103, 1072), (867, 866, 1122, 1123), (842, 813, 1069, 1098), (869, 868, 1124, 1125), (820, 851, 1107, 1076), (871, 870, 1126, 1127), (846, 817, 1073, 1102), (873, 872, 1128, 1129), (824, 855, 1111, 1080), (875, 874, 1130, 1131), (850, 821, 1077, 1106), (877, 876, 1132, 1133), (828, 859, 1115, 1084), (879, 878, 1134, 1135), (854, 825, 1081, 1110), (881, 880, 1136, 1137), (832, 863, 1119, 1088), (883, 882, 1138, 1139), (858, 829, 1085, 1114), (885, 884, 1140, 1141), (756, 763, 1019, 1012), (887, 886, 1142, 1143), (862, 833, 1089, 1118), (889, 888, 1144, 1145), (784, 815, 1071, 1040), (891, 890, 1146, 1147), (810, 781, 1037, 1066), (893, 892, 1148, 1149), (788, 819, 1075, 1044), (895, 894, 1150, 1151), (814, 785, 1041, 1070), (897, 896, 1152, 1153), (792, 823, 1079, 1048), (899, 898, 1154, 1155), (818, 789, 1045, 1074), (901, 900, 1156, 1157), (796, 827, 1083, 1052), (903, 902, 1158, 1159), (822, 793, 1049, 1078), (905, 904, 1160, 1161), (800, 831, 1087, 1056)])
me_plane.materials.append(mat_boardmain)
me_plane.use_remesh_preserve_volume = False
me_plane.use_remesh_preserve_attributes = False
me_plane.use_mirror_vertex_groups = False
me_plane.update()

# ---- objects
ob_plane = bpy.data.objects.new('Plane', me_plane)
ob_lamp = bpy.data.objects.new('Lamp', light_lamp)
ob_camera = bpy.data.objects.new('Camera', cam_camera)

# ---- transforms, parenting, visibility, modifiers, constraints
ob_plane.location = (-4.0, -4.0, -0.2557)
ob_plane.lineart.crease_threshold = 0.0
ob_lamp.location = (4.076, 1.005, 5.904)
ob_lamp.rotation_euler = (0.6503, 0.05522, 1.866)
ob_lamp.lock_rotations_4d = False
ob_lamp.empty_display_type = 'ARROWS'
ob_lamp.color = (0.0, 0.0, 0.0, 0.0)
ob_lamp.lineart.crease_threshold = 0.0
ob_camera.location = (7.481, -6.508, 5.344)
ob_camera.rotation_euler = (1.109, 0.0, 0.8149)
ob_camera.lock_rotations_4d = False
ob_camera.empty_display_type = 'ARROWS'
ob_camera.color = (0.0, 0.0, 0.0, 0.0)
ob_camera.display_type = 'WIRE'
ob_camera.lineart.crease_threshold = 0.0

# ---- collection membership
col_collection_1.objects.link(ob_plane)
col_collection_1.objects.link(ob_lamp)
col_collection_1.objects.link(ob_camera)

# ---- scene / render settings (as saved in the file)
scene.camera = ob_camera
scene.frame_start = 1; scene.frame_end = 250; scene.frame_set(1)
scene.render.engine = 'BLENDER_EEVEE_NEXT'
scene.render.resolution_percentage = 50
scene.render.dither_intensity = 0.0
scene.cycles.use_denoising = False
scene.cycles.samples = 128
scene.cycles.sampling_pattern = 'TABULATED_SOBOL'
scene.cycles.use_adaptive_sampling = False
scene.cycles.use_light_tree = False
scene.cycles.blur_glossy = 0.0
scene.cycles.sample_clamp_indirect = 0.0
scene.view_settings.view_transform = 'Standard'
bpy.context.view_layer.update()
